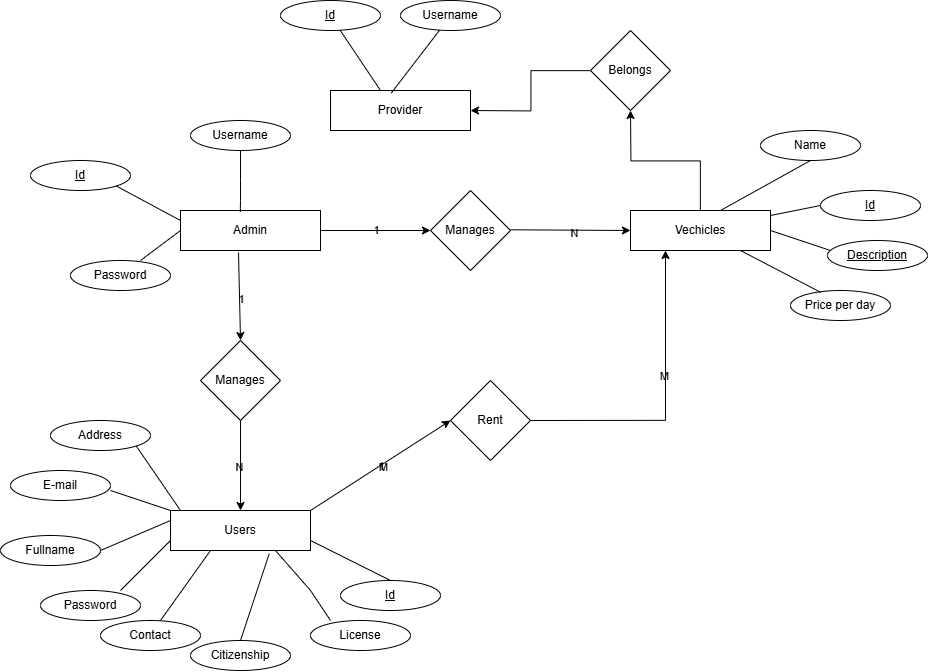

The diagram above was exported from draw.io. Its source (the exported page's mxGraphModel, read from the mxfile embedded in the PNG):
<mxGraphModel dx="2269" dy="1177" grid="1" gridSize="10" guides="1" tooltips="1" connect="1" arrows="1" fold="1" page="1" pageScale="1" pageWidth="827" pageHeight="1169" background="#FFFFFF" math="0" shadow="0">
  <root>
    <mxCell id="0" />
    <mxCell id="1" parent="0" />
    <mxCell id="uCe5MugmtKwDBALXkrXs-1" value="Admin" style="rounded=0;whiteSpace=wrap;html=1;labelBackgroundColor=none;" parent="1" vertex="1">
      <mxGeometry x="180" y="260" width="140" height="40" as="geometry" />
    </mxCell>
    <mxCell id="uCe5MugmtKwDBALXkrXs-88" style="edgeStyle=orthogonalEdgeStyle;rounded=0;orthogonalLoop=1;jettySize=auto;html=1;labelBackgroundColor=none;fontColor=default;" parent="1" source="uCe5MugmtKwDBALXkrXs-3" edge="1">
      <mxGeometry relative="1" as="geometry">
        <mxPoint x="630.0000000000002" y="160" as="targetPoint" />
      </mxGeometry>
    </mxCell>
    <mxCell id="uCe5MugmtKwDBALXkrXs-3" value="Vechicles" style="rounded=0;whiteSpace=wrap;html=1;labelBackgroundColor=none;" parent="1" vertex="1">
      <mxGeometry x="630" y="260" width="140" height="40" as="geometry" />
    </mxCell>
    <mxCell id="uCe5MugmtKwDBALXkrXs-4" value="Manages" style="rhombus;whiteSpace=wrap;html=1;labelBackgroundColor=none;" parent="1" vertex="1">
      <mxGeometry x="430" y="240" width="80" height="80" as="geometry" />
    </mxCell>
    <mxCell id="uCe5MugmtKwDBALXkrXs-5" value="" style="endArrow=classic;html=1;rounded=0;entryX=0;entryY=0.5;entryDx=0;entryDy=0;labelBackgroundColor=none;fontColor=default;" parent="1" edge="1">
      <mxGeometry relative="1" as="geometry">
        <mxPoint x="320" y="280" as="sourcePoint" />
        <mxPoint x="430" y="280" as="targetPoint" />
      </mxGeometry>
    </mxCell>
    <mxCell id="uCe5MugmtKwDBALXkrXs-12" value="1" style="edgeLabel;html=1;align=center;verticalAlign=middle;resizable=0;points=[];labelBackgroundColor=none;" parent="uCe5MugmtKwDBALXkrXs-5" vertex="1" connectable="0">
      <mxGeometry x="0.0091" y="1" relative="1" as="geometry">
        <mxPoint as="offset" />
      </mxGeometry>
    </mxCell>
    <mxCell id="uCe5MugmtKwDBALXkrXs-7" value="" style="endArrow=classic;html=1;rounded=0;entryX=0;entryY=0.5;entryDx=0;entryDy=0;labelBackgroundColor=none;fontColor=default;" parent="1" target="uCe5MugmtKwDBALXkrXs-3" edge="1">
      <mxGeometry relative="1" as="geometry">
        <mxPoint x="510" y="279.29" as="sourcePoint" />
        <mxPoint x="610" y="279.29" as="targetPoint" />
      </mxGeometry>
    </mxCell>
    <mxCell id="uCe5MugmtKwDBALXkrXs-13" value="N" style="edgeLabel;html=1;align=center;verticalAlign=middle;resizable=0;points=[];labelBackgroundColor=none;" parent="uCe5MugmtKwDBALXkrXs-7" vertex="1" connectable="0">
      <mxGeometry x="0.0363" y="-2" relative="1" as="geometry">
        <mxPoint as="offset" />
      </mxGeometry>
    </mxCell>
    <mxCell id="uCe5MugmtKwDBALXkrXs-14" value="Username" style="ellipse;whiteSpace=wrap;html=1;align=center;labelBackgroundColor=none;" parent="1" vertex="1">
      <mxGeometry x="190" y="170" width="100" height="30" as="geometry" />
    </mxCell>
    <mxCell id="uCe5MugmtKwDBALXkrXs-17" value="&lt;u&gt;Id&lt;/u&gt;" style="ellipse;whiteSpace=wrap;html=1;align=center;labelBackgroundColor=none;" parent="1" vertex="1">
      <mxGeometry x="30" y="210" width="100" height="30" as="geometry" />
    </mxCell>
    <mxCell id="uCe5MugmtKwDBALXkrXs-18" value="Password" style="ellipse;whiteSpace=wrap;html=1;align=center;labelBackgroundColor=none;" parent="1" vertex="1">
      <mxGeometry x="70" y="310" width="100" height="30" as="geometry" />
    </mxCell>
    <mxCell id="uCe5MugmtKwDBALXkrXs-19" value="" style="endArrow=none;html=1;rounded=0;entryX=0.427;entryY=0.036;entryDx=0;entryDy=0;entryPerimeter=0;labelBackgroundColor=none;fontColor=default;" parent="1" target="uCe5MugmtKwDBALXkrXs-1" edge="1">
      <mxGeometry relative="1" as="geometry">
        <mxPoint x="240" y="200" as="sourcePoint" />
        <mxPoint x="250" y="260" as="targetPoint" />
        <Array as="points">
          <mxPoint x="240" y="230" />
          <mxPoint x="240" y="250" />
        </Array>
      </mxGeometry>
    </mxCell>
    <mxCell id="uCe5MugmtKwDBALXkrXs-21" value="" style="endArrow=none;html=1;rounded=0;entryX=0;entryY=0.25;entryDx=0;entryDy=0;exitX=1;exitY=1;exitDx=0;exitDy=0;labelBackgroundColor=none;fontColor=default;" parent="1" source="uCe5MugmtKwDBALXkrXs-17" edge="1">
      <mxGeometry relative="1" as="geometry">
        <mxPoint x="130" y="270" as="sourcePoint" />
        <mxPoint x="180" y="270" as="targetPoint" />
      </mxGeometry>
    </mxCell>
    <mxCell id="uCe5MugmtKwDBALXkrXs-22" value="" style="endArrow=none;html=1;rounded=0;labelBackgroundColor=none;fontColor=default;" parent="1" edge="1">
      <mxGeometry relative="1" as="geometry">
        <mxPoint x="140" y="310" as="sourcePoint" />
        <mxPoint x="180" y="280" as="targetPoint" />
      </mxGeometry>
    </mxCell>
    <mxCell id="uCe5MugmtKwDBALXkrXs-27" value="Manages" style="rhombus;whiteSpace=wrap;html=1;labelBackgroundColor=none;" parent="1" vertex="1">
      <mxGeometry x="200" y="390" width="80" height="80" as="geometry" />
    </mxCell>
    <mxCell id="uCe5MugmtKwDBALXkrXs-28" value="" style="endArrow=classic;html=1;rounded=0;entryX=0.5;entryY=0;entryDx=0;entryDy=0;labelBackgroundColor=none;fontColor=default;" parent="1" target="uCe5MugmtKwDBALXkrXs-27" edge="1">
      <mxGeometry relative="1" as="geometry">
        <mxPoint x="238" y="302" as="sourcePoint" />
        <mxPoint x="350" y="360" as="targetPoint" />
      </mxGeometry>
    </mxCell>
    <mxCell id="uCe5MugmtKwDBALXkrXs-29" value="1" style="edgeLabel;html=1;align=center;verticalAlign=middle;resizable=0;points=[];labelBackgroundColor=none;" parent="uCe5MugmtKwDBALXkrXs-28" vertex="1" connectable="0">
      <mxGeometry x="0.0091" y="1" relative="1" as="geometry">
        <mxPoint as="offset" />
      </mxGeometry>
    </mxCell>
    <mxCell id="uCe5MugmtKwDBALXkrXs-30" value="Users" style="rounded=0;whiteSpace=wrap;html=1;labelBackgroundColor=none;" parent="1" vertex="1">
      <mxGeometry x="170" y="560" width="140" height="40" as="geometry" />
    </mxCell>
    <mxCell id="uCe5MugmtKwDBALXkrXs-32" value="" style="endArrow=classic;html=1;rounded=0;entryX=0.5;entryY=0;entryDx=0;entryDy=0;exitX=0.5;exitY=1;exitDx=0;exitDy=0;labelBackgroundColor=none;fontColor=default;" parent="1" source="uCe5MugmtKwDBALXkrXs-27" target="uCe5MugmtKwDBALXkrXs-30" edge="1">
      <mxGeometry relative="1" as="geometry">
        <mxPoint x="210" y="510" as="sourcePoint" />
        <mxPoint x="330" y="510.71000000000004" as="targetPoint" />
      </mxGeometry>
    </mxCell>
    <mxCell id="uCe5MugmtKwDBALXkrXs-33" value="N" style="edgeLabel;html=1;align=center;verticalAlign=middle;resizable=0;points=[];labelBackgroundColor=none;" parent="uCe5MugmtKwDBALXkrXs-32" vertex="1" connectable="0">
      <mxGeometry x="0.0363" y="-2" relative="1" as="geometry">
        <mxPoint as="offset" />
      </mxGeometry>
    </mxCell>
    <mxCell id="uCe5MugmtKwDBALXkrXs-34" value="&lt;u&gt;Id&lt;/u&gt;" style="ellipse;whiteSpace=wrap;html=1;align=center;labelBackgroundColor=none;" parent="1" vertex="1">
      <mxGeometry x="340" y="630" width="100" height="30" as="geometry" />
    </mxCell>
    <mxCell id="uCe5MugmtKwDBALXkrXs-35" value="Citizenship" style="ellipse;whiteSpace=wrap;html=1;align=center;labelBackgroundColor=none;" parent="1" vertex="1">
      <mxGeometry x="190" y="690" width="100" height="30" as="geometry" />
    </mxCell>
    <mxCell id="uCe5MugmtKwDBALXkrXs-36" value="Contact" style="ellipse;whiteSpace=wrap;html=1;align=center;labelBackgroundColor=none;" parent="1" vertex="1">
      <mxGeometry x="100" y="670" width="100" height="30" as="geometry" />
    </mxCell>
    <mxCell id="uCe5MugmtKwDBALXkrXs-37" value="Fullname" style="ellipse;whiteSpace=wrap;html=1;align=center;labelBackgroundColor=none;" parent="1" vertex="1">
      <mxGeometry y="585" width="100" height="30" as="geometry" />
    </mxCell>
    <mxCell id="uCe5MugmtKwDBALXkrXs-38" value="E-mail" style="ellipse;whiteSpace=wrap;html=1;align=center;labelBackgroundColor=none;" parent="1" vertex="1">
      <mxGeometry x="10" y="520" width="100" height="30" as="geometry" />
    </mxCell>
    <mxCell id="uCe5MugmtKwDBALXkrXs-39" value="Address" style="ellipse;whiteSpace=wrap;html=1;align=center;labelBackgroundColor=none;" parent="1" vertex="1">
      <mxGeometry x="50" y="470" width="100" height="30" as="geometry" />
    </mxCell>
    <mxCell id="uCe5MugmtKwDBALXkrXs-42" value="" style="endArrow=none;html=1;rounded=0;labelBackgroundColor=none;fontColor=default;" parent="1" edge="1">
      <mxGeometry width="50" height="50" relative="1" as="geometry">
        <mxPoint x="120" y="640" as="sourcePoint" />
        <mxPoint x="170" y="590" as="targetPoint" />
      </mxGeometry>
    </mxCell>
    <mxCell id="uCe5MugmtKwDBALXkrXs-43" value="" style="endArrow=none;html=1;rounded=0;exitX=0.6;exitY=0;exitDx=0;exitDy=0;exitPerimeter=0;labelBackgroundColor=none;fontColor=default;" parent="1" source="uCe5MugmtKwDBALXkrXs-36" edge="1">
      <mxGeometry width="50" height="50" relative="1" as="geometry">
        <mxPoint x="160" y="650" as="sourcePoint" />
        <mxPoint x="210" y="600" as="targetPoint" />
      </mxGeometry>
    </mxCell>
    <mxCell id="uCe5MugmtKwDBALXkrXs-44" value="" style="endArrow=none;html=1;rounded=0;entryX=0;entryY=0.25;entryDx=0;entryDy=0;exitX=1;exitY=0.5;exitDx=0;exitDy=0;labelBackgroundColor=none;fontColor=default;" parent="1" source="uCe5MugmtKwDBALXkrXs-37" target="uCe5MugmtKwDBALXkrXs-30" edge="1">
      <mxGeometry width="50" height="50" relative="1" as="geometry">
        <mxPoint x="110" y="570" as="sourcePoint" />
        <mxPoint x="160" y="520" as="targetPoint" />
      </mxGeometry>
    </mxCell>
    <mxCell id="uCe5MugmtKwDBALXkrXs-45" value="" style="endArrow=none;html=1;rounded=0;entryX=1;entryY=1;entryDx=0;entryDy=0;labelBackgroundColor=none;fontColor=default;" parent="1" target="uCe5MugmtKwDBALXkrXs-39" edge="1">
      <mxGeometry width="50" height="50" relative="1" as="geometry">
        <mxPoint x="180" y="560" as="sourcePoint" />
        <mxPoint x="230" y="510" as="targetPoint" />
      </mxGeometry>
    </mxCell>
    <mxCell id="uCe5MugmtKwDBALXkrXs-46" value="" style="endArrow=none;html=1;rounded=0;exitX=0.5;exitY=0;exitDx=0;exitDy=0;entryX=0.705;entryY=1.083;entryDx=0;entryDy=0;entryPerimeter=0;labelBackgroundColor=none;fontColor=default;" parent="1" target="uCe5MugmtKwDBALXkrXs-30" edge="1" source="uCe5MugmtKwDBALXkrXs-35">
      <mxGeometry width="50" height="50" relative="1" as="geometry">
        <mxPoint x="300" y="680" as="sourcePoint" />
        <mxPoint x="320" y="610" as="targetPoint" />
        <Array as="points" />
      </mxGeometry>
    </mxCell>
    <mxCell id="uCe5MugmtKwDBALXkrXs-47" value="" style="endArrow=none;html=1;rounded=0;exitX=0.5;exitY=0;exitDx=0;exitDy=0;entryX=1;entryY=0.75;entryDx=0;entryDy=0;labelBackgroundColor=none;fontColor=default;" parent="1" source="uCe5MugmtKwDBALXkrXs-34" target="uCe5MugmtKwDBALXkrXs-30" edge="1">
      <mxGeometry width="50" height="50" relative="1" as="geometry">
        <mxPoint x="361" y="610" as="sourcePoint" />
        <mxPoint x="330" y="533" as="targetPoint" />
      </mxGeometry>
    </mxCell>
    <mxCell id="uCe5MugmtKwDBALXkrXs-48" value="Password" style="ellipse;whiteSpace=wrap;html=1;align=center;labelBackgroundColor=none;" parent="1" vertex="1">
      <mxGeometry x="40" y="640" width="100" height="30" as="geometry" />
    </mxCell>
    <mxCell id="uCe5MugmtKwDBALXkrXs-50" value="" style="endArrow=none;html=1;rounded=0;entryX=0;entryY=0;entryDx=0;entryDy=0;labelBackgroundColor=none;fontColor=default;" parent="1" target="uCe5MugmtKwDBALXkrXs-30" edge="1">
      <mxGeometry width="50" height="50" relative="1" as="geometry">
        <mxPoint x="110" y="540" as="sourcePoint" />
        <mxPoint x="160" y="490" as="targetPoint" />
      </mxGeometry>
    </mxCell>
    <mxCell id="uCe5MugmtKwDBALXkrXs-54" style="edgeStyle=orthogonalEdgeStyle;rounded=0;orthogonalLoop=1;jettySize=auto;html=1;exitX=1;exitY=0.5;exitDx=0;exitDy=0;entryX=0.25;entryY=1;entryDx=0;entryDy=0;labelBackgroundColor=none;fontColor=default;" parent="1" source="uCe5MugmtKwDBALXkrXs-51" target="uCe5MugmtKwDBALXkrXs-3" edge="1">
      <mxGeometry relative="1" as="geometry" />
    </mxCell>
    <mxCell id="uCe5MugmtKwDBALXkrXs-74" value="M" style="edgeLabel;html=1;align=center;verticalAlign=middle;resizable=0;points=[];labelBackgroundColor=none;" parent="uCe5MugmtKwDBALXkrXs-54" vertex="1" connectable="0">
      <mxGeometry x="0.1811" y="2" relative="1" as="geometry">
        <mxPoint as="offset" />
      </mxGeometry>
    </mxCell>
    <mxCell id="uCe5MugmtKwDBALXkrXs-51" value="Rent" style="rhombus;whiteSpace=wrap;html=1;labelBackgroundColor=none;" parent="1" vertex="1">
      <mxGeometry x="450" y="430" width="80" height="80" as="geometry" />
    </mxCell>
    <mxCell id="uCe5MugmtKwDBALXkrXs-52" value="" style="endArrow=classic;html=1;rounded=0;entryX=0;entryY=0.5;entryDx=0;entryDy=0;labelBackgroundColor=none;fontColor=default;" parent="1" target="uCe5MugmtKwDBALXkrXs-51" edge="1">
      <mxGeometry relative="1" as="geometry">
        <mxPoint x="310" y="560" as="sourcePoint" />
        <mxPoint x="420" y="560" as="targetPoint" />
      </mxGeometry>
    </mxCell>
    <mxCell id="uCe5MugmtKwDBALXkrXs-53" value="1" style="edgeLabel;html=1;align=center;verticalAlign=middle;resizable=0;points=[];labelBackgroundColor=none;" parent="uCe5MugmtKwDBALXkrXs-52" vertex="1" connectable="0">
      <mxGeometry x="0.0091" y="1" relative="1" as="geometry">
        <mxPoint as="offset" />
      </mxGeometry>
    </mxCell>
    <mxCell id="uCe5MugmtKwDBALXkrXs-55" value="M" style="edgeLabel;html=1;align=center;verticalAlign=middle;resizable=0;points=[];labelBackgroundColor=none;" parent="uCe5MugmtKwDBALXkrXs-52" vertex="1" connectable="0">
      <mxGeometry x="0.0391" y="-1" relative="1" as="geometry">
        <mxPoint x="-1" y="1" as="offset" />
      </mxGeometry>
    </mxCell>
    <mxCell id="uCe5MugmtKwDBALXkrXs-75" value="Name" style="ellipse;whiteSpace=wrap;html=1;align=center;labelBackgroundColor=none;" parent="1" vertex="1">
      <mxGeometry x="760" y="180" width="100" height="30" as="geometry" />
    </mxCell>
    <mxCell id="uCe5MugmtKwDBALXkrXs-76" value="&lt;u&gt;Id&lt;/u&gt;" style="ellipse;whiteSpace=wrap;html=1;align=center;labelBackgroundColor=none;" parent="1" vertex="1">
      <mxGeometry x="820" y="240" width="100" height="30" as="geometry" />
    </mxCell>
    <mxCell id="uCe5MugmtKwDBALXkrXs-79" value="Price per day" style="ellipse;whiteSpace=wrap;html=1;align=center;labelBackgroundColor=none;" parent="1" vertex="1">
      <mxGeometry x="790" y="340" width="100" height="30" as="geometry" />
    </mxCell>
    <mxCell id="uCe5MugmtKwDBALXkrXs-81" value="" style="endArrow=none;html=1;rounded=0;exitX=0.5;exitY=0;exitDx=0;exitDy=0;entryX=0.5;entryY=1;entryDx=0;entryDy=0;labelBackgroundColor=none;fontColor=default;" parent="1" target="uCe5MugmtKwDBALXkrXs-75" edge="1">
      <mxGeometry width="50" height="50" relative="1" as="geometry">
        <mxPoint x="720" y="260" as="sourcePoint" />
        <mxPoint x="640" y="220" as="targetPoint" />
      </mxGeometry>
    </mxCell>
    <mxCell id="uCe5MugmtKwDBALXkrXs-82" value="" style="endArrow=none;html=1;rounded=0;exitX=0.303;exitY=0.063;exitDx=0;exitDy=0;entryX=0.5;entryY=1;entryDx=0;entryDy=0;exitPerimeter=0;labelBackgroundColor=none;fontColor=default;" parent="1" source="uCe5MugmtKwDBALXkrXs-79" edge="1">
      <mxGeometry width="50" height="50" relative="1" as="geometry">
        <mxPoint x="760" y="370" as="sourcePoint" />
        <mxPoint x="740" y="300" as="targetPoint" />
      </mxGeometry>
    </mxCell>
    <mxCell id="uCe5MugmtKwDBALXkrXs-85" value="" style="endArrow=none;html=1;rounded=0;exitX=0;exitY=0.5;exitDx=0;exitDy=0;labelBackgroundColor=none;fontColor=default;" parent="1" edge="1">
      <mxGeometry width="50" height="50" relative="1" as="geometry">
        <mxPoint x="770" y="265" as="sourcePoint" />
        <mxPoint x="820" y="255" as="targetPoint" />
        <Array as="points">
          <mxPoint x="820" y="255" />
        </Array>
      </mxGeometry>
    </mxCell>
    <mxCell id="uCe5MugmtKwDBALXkrXs-90" style="edgeStyle=orthogonalEdgeStyle;rounded=0;orthogonalLoop=1;jettySize=auto;html=1;labelBackgroundColor=none;fontColor=default;" parent="1" source="uCe5MugmtKwDBALXkrXs-89" edge="1">
      <mxGeometry relative="1" as="geometry">
        <mxPoint x="470" y="160" as="targetPoint" />
      </mxGeometry>
    </mxCell>
    <mxCell id="uCe5MugmtKwDBALXkrXs-89" value="Belongs" style="rhombus;whiteSpace=wrap;html=1;labelBackgroundColor=none;" parent="1" vertex="1">
      <mxGeometry x="590" y="80" width="80" height="80" as="geometry" />
    </mxCell>
    <mxCell id="uCe5MugmtKwDBALXkrXs-91" value="Provider" style="rounded=0;whiteSpace=wrap;html=1;labelBackgroundColor=none;" parent="1" vertex="1">
      <mxGeometry x="330" y="140" width="140" height="40" as="geometry" />
    </mxCell>
    <mxCell id="uCe5MugmtKwDBALXkrXs-92" value="&lt;u&gt;Id&lt;/u&gt;" style="ellipse;whiteSpace=wrap;html=1;align=center;labelBackgroundColor=none;" parent="1" vertex="1">
      <mxGeometry x="280" y="50" width="100" height="30" as="geometry" />
    </mxCell>
    <mxCell id="uCe5MugmtKwDBALXkrXs-93" value="Username" style="ellipse;whiteSpace=wrap;html=1;align=center;labelBackgroundColor=none;" parent="1" vertex="1">
      <mxGeometry x="400" y="50" width="100" height="30" as="geometry" />
    </mxCell>
    <mxCell id="uCe5MugmtKwDBALXkrXs-94" value="" style="endArrow=none;html=1;rounded=0;labelBackgroundColor=none;fontColor=default;" parent="1" target="uCe5MugmtKwDBALXkrXs-92" edge="1">
      <mxGeometry relative="1" as="geometry">
        <mxPoint x="380" y="140" as="sourcePoint" />
        <mxPoint x="380" y="40" as="targetPoint" />
      </mxGeometry>
    </mxCell>
    <mxCell id="uCe5MugmtKwDBALXkrXs-95" value="" style="endArrow=none;html=1;rounded=0;exitX=0.434;exitY=0.064;exitDx=0;exitDy=0;exitPerimeter=0;labelBackgroundColor=none;fontColor=default;" parent="1" source="uCe5MugmtKwDBALXkrXs-91" target="uCe5MugmtKwDBALXkrXs-93" edge="1">
      <mxGeometry relative="1" as="geometry">
        <mxPoint x="390" y="150" as="sourcePoint" />
        <mxPoint x="350" y="90" as="targetPoint" />
      </mxGeometry>
    </mxCell>
    <mxCell id="JPulV808XpM5l31rsw24-2" value="" style="endArrow=none;html=1;rounded=0;entryX=0.5;entryY=1;entryDx=0;entryDy=0;labelBackgroundColor=none;fontColor=default;" edge="1" parent="1">
      <mxGeometry width="50" height="50" relative="1" as="geometry">
        <mxPoint x="830" y="300" as="sourcePoint" />
        <mxPoint x="770" y="280" as="targetPoint" />
      </mxGeometry>
    </mxCell>
    <mxCell id="JPulV808XpM5l31rsw24-3" value="&lt;u&gt;Description&lt;/u&gt;" style="ellipse;whiteSpace=wrap;html=1;align=center;labelBackgroundColor=none;" vertex="1" parent="1">
      <mxGeometry x="827" y="290" width="100" height="30" as="geometry" />
    </mxCell>
    <mxCell id="JPulV808XpM5l31rsw24-7" value="" style="endArrow=none;html=1;rounded=0;entryX=0.75;entryY=1;entryDx=0;entryDy=0;labelBackgroundColor=none;fontColor=default;" edge="1" parent="1" target="uCe5MugmtKwDBALXkrXs-30">
      <mxGeometry width="50" height="50" relative="1" as="geometry">
        <mxPoint x="330" y="670" as="sourcePoint" />
        <mxPoint x="279" y="613" as="targetPoint" />
        <Array as="points">
          <mxPoint x="310" y="640" />
        </Array>
      </mxGeometry>
    </mxCell>
    <mxCell id="JPulV808XpM5l31rsw24-8" value="License" style="ellipse;whiteSpace=wrap;html=1;align=center;labelBackgroundColor=none;" vertex="1" parent="1">
      <mxGeometry x="310" y="670" width="100" height="30" as="geometry" />
    </mxCell>
  </root>
</mxGraphModel>